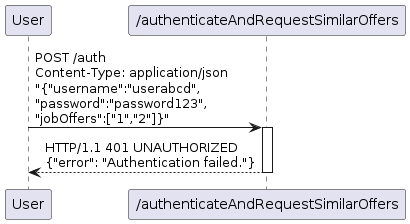

The diagram above was rendered by PlantUML. Its source (embedded in the PNG):
@startuml

participant User
participant "/authenticateAndRequestSimilarOffers" as auth

!define request_payload_1 "{"username":"userabcd",\n"password":"password123",\n"jobOffers":["1","2"]}"
User -> auth: POST /auth\nContent-Type: application/json\nrequest_payload_1
activate auth
auth --> User: HTTP/1.1 401 UNAUTHORIZED\n{"error": "Authentication failed."}
deactivate auth

@enduml